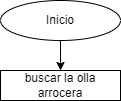

The diagram above was exported from draw.io. Its source (the exported page's mxGraphModel, read from the mxfile embedded in the PNG):
<mxGraphModel dx="1662" dy="766" grid="1" gridSize="10" guides="1" tooltips="1" connect="1" arrows="1" fold="1" page="1" pageScale="1" pageWidth="827" pageHeight="1169" math="0" shadow="0">
  <root>
    <mxCell id="WIyWlLk6GJQsqaUBKTNV-0" />
    <mxCell id="WIyWlLk6GJQsqaUBKTNV-1" parent="WIyWlLk6GJQsqaUBKTNV-0" />
    <mxCell id="wY4Sv8ANxTqlSLjLJQYr-2" value="" style="edgeStyle=orthogonalEdgeStyle;rounded=0;orthogonalLoop=1;jettySize=auto;html=1;" edge="1" parent="WIyWlLk6GJQsqaUBKTNV-1" source="wY4Sv8ANxTqlSLjLJQYr-0" target="wY4Sv8ANxTqlSLjLJQYr-1">
      <mxGeometry relative="1" as="geometry" />
    </mxCell>
    <mxCell id="wY4Sv8ANxTqlSLjLJQYr-0" value="Inicio" style="ellipse;whiteSpace=wrap;html=1;" vertex="1" parent="WIyWlLk6GJQsqaUBKTNV-1">
      <mxGeometry x="354" y="10" width="120" height="40" as="geometry" />
    </mxCell>
    <mxCell id="wY4Sv8ANxTqlSLjLJQYr-1" value="buscar la olla arrocera" style="whiteSpace=wrap;html=1;" vertex="1" parent="WIyWlLk6GJQsqaUBKTNV-1">
      <mxGeometry x="354" y="80" width="120" height="30" as="geometry" />
    </mxCell>
  </root>
</mxGraphModel>